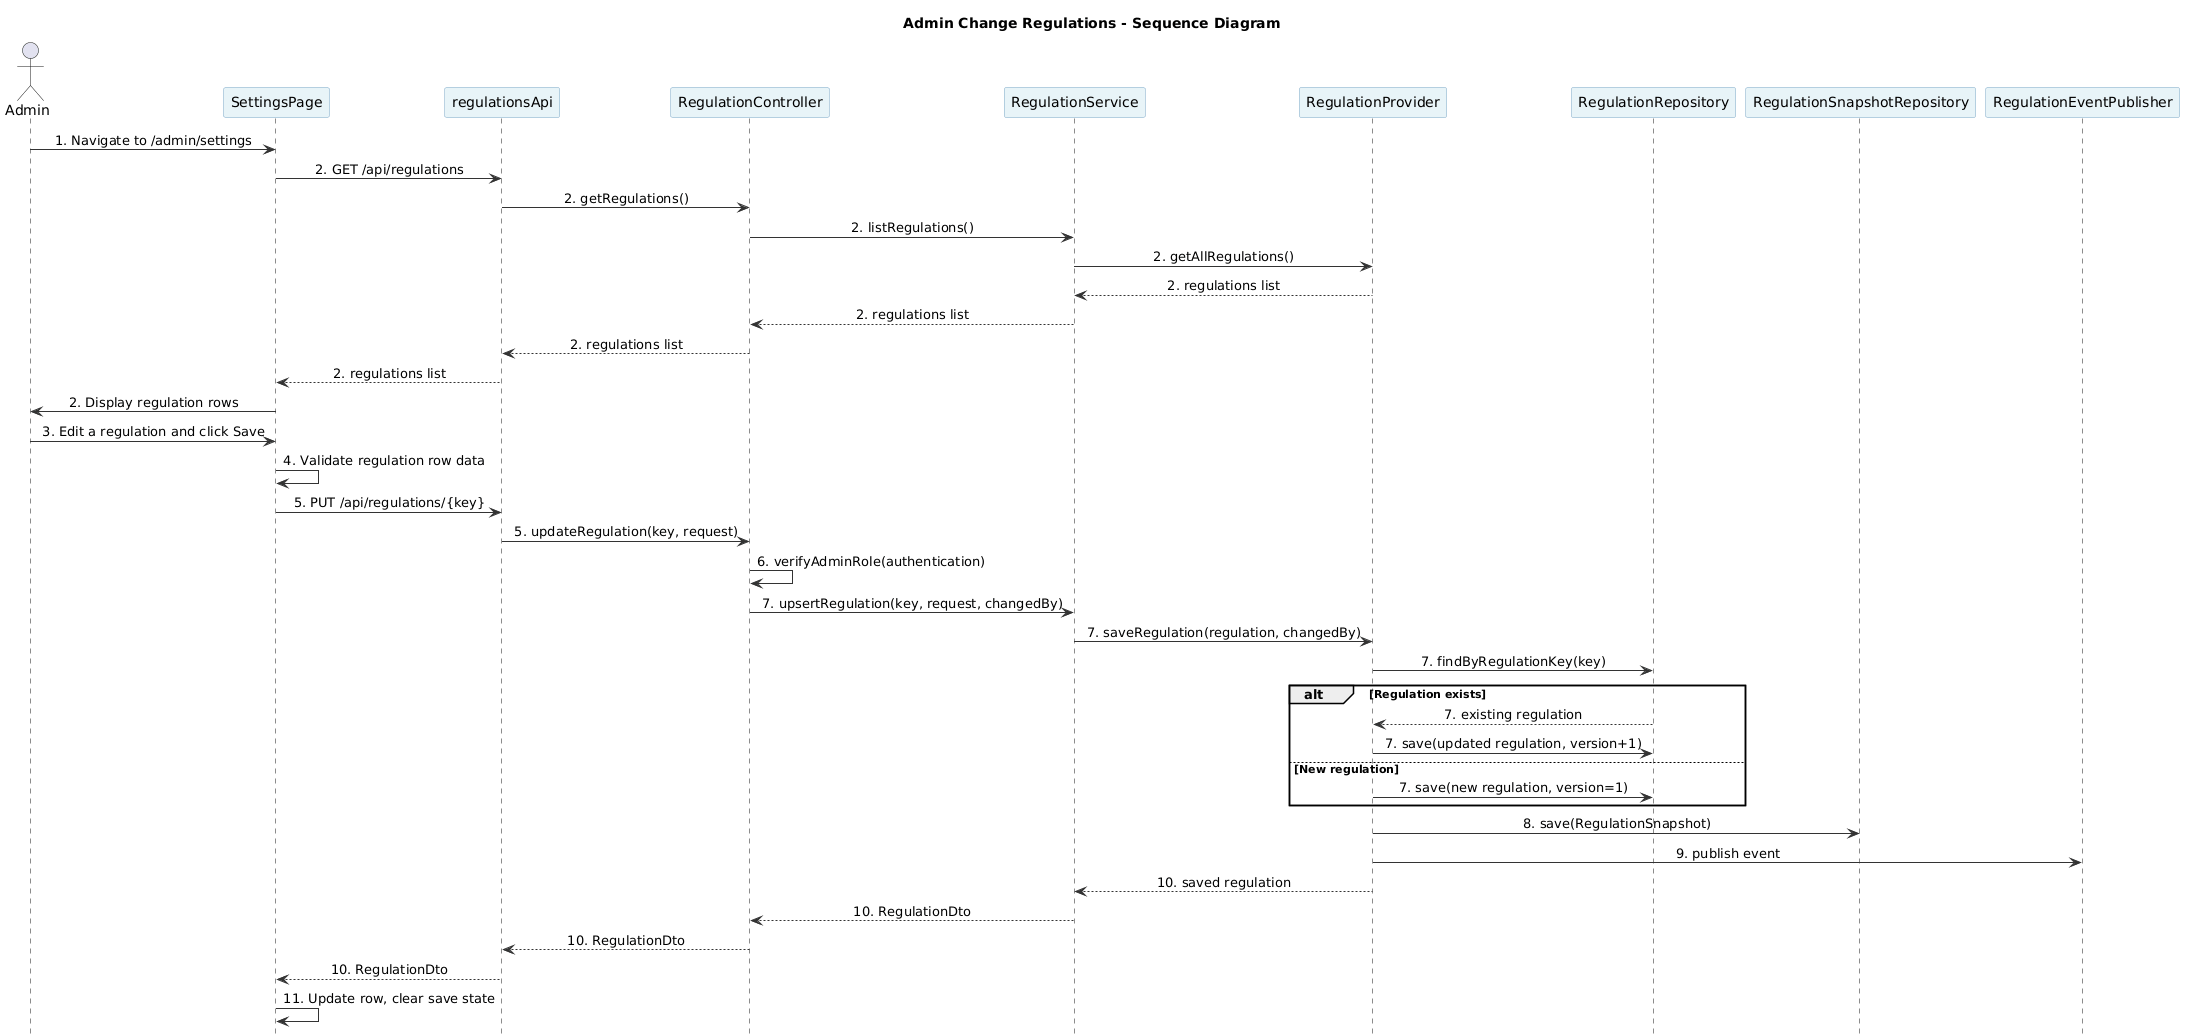

The diagram above was rendered by PlantUML. Its source (embedded in the PNG):
@startuml
hide footbox
skinparam shadowing false
skinparam sequenceMessageAlign center
skinparam ArrowColor #333333
skinparam ParticipantBackgroundColor #E8F4F8
skinparam ParticipantBorderColor #7AA7C7
skinparam LifeLineBorderColor #7AA7C7
skinparam LifeLineBackgroundColor #FFFFFF

title Admin Change Regulations - Sequence Diagram

actor Admin
participant "SettingsPage" as UI
participant "regulationsApi" as Api
participant "RegulationController" as Controller
participant "RegulationService" as Service
participant "RegulationProvider" as Provider
participant "RegulationRepository" as Repo
participant "RegulationSnapshotRepository" as SnapshotRepo
participant "RegulationEventPublisher" as Publisher

Admin -> UI : 1. Navigate to /admin/settings
UI -> Api : 2. GET /api/regulations
Api -> Controller : 2. getRegulations()
Controller -> Service : 2. listRegulations()
Service -> Provider : 2. getAllRegulations()
Provider --> Service : 2. regulations list
Service --> Controller : 2. regulations list
Controller --> Api : 2. regulations list
Api --> UI : 2. regulations list
UI -> Admin : 2. Display regulation rows

Admin -> UI : 3. Edit a regulation and click Save
UI -> UI : 4. Validate regulation row data
UI -> Api : 5. PUT /api/regulations/{key}
Api -> Controller : 5. updateRegulation(key, request)
Controller -> Controller : 6. verifyAdminRole(authentication)
Controller -> Service : 7. upsertRegulation(key, request, changedBy)
Service -> Provider : 7. saveRegulation(regulation, changedBy)
Provider -> Repo : 7. findByRegulationKey(key)
alt Regulation exists
  Repo --> Provider : 7. existing regulation
  Provider -> Repo : 7. save(updated regulation, version+1)
else New regulation
  Provider -> Repo : 7. save(new regulation, version=1)
end
Provider -> SnapshotRepo : 8. save(RegulationSnapshot)
Provider -> Publisher : 9. publish event
Provider --> Service : 10. saved regulation
Service --> Controller : 10. RegulationDto
Controller --> Api : 10. RegulationDto
Api --> UI : 10. RegulationDto
UI -> UI : 11. Update row, clear save state
@enduml